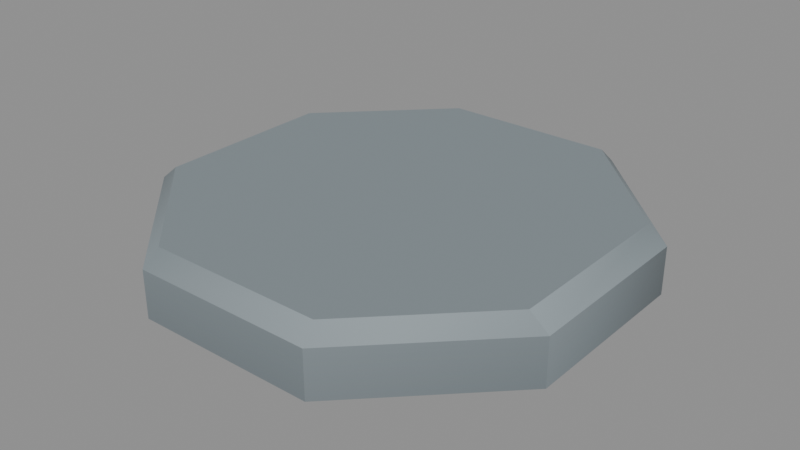 # Source: kaykit_roofmodule_base_v01.blend  (saved by Blender 5.2.44; exported with 4.5.12 LTS)
import bpy
from mathutils import Matrix  # noqa: F401  (used for matrix-valued properties, if any)

bpy.ops.wm.read_factory_settings(use_empty=True)
scene = bpy.context.scene
scene.name = 'Scene'

# ---- images (referenced by path relative to the original .blend; pixels are not part of the script)
import os
ASSET_DIR = os.environ.get("B2B_ASSET_DIR", "")  # directory of the original .blend (textures are referenced by path, not embedded)
HERE = os.path.dirname(os.path.abspath(__file__))  # packed textures are extracted next to this script under _unpacked/

def load_image(name, relpath, width, height, colorspace="sRGB"):
    """Load a texture the original file referenced (path relative to the .blend, or extracted next to this script)."""
    p = next((c for c in (os.path.join(HERE, relpath), os.path.join(ASSET_DIR, relpath)) if relpath and os.path.exists(c)), "")
    if p:
        img = bpy.data.images.load(p, check_existing=True)
        img.name = name
    else:  # same state as the original file: an image datablock whose file is absent (Cycles renders it pink)
        img = bpy.data.images.new(name, width, height)
        img.source = "FILE"
        img.filepath = "//" + (relpath or name)
    img.colorspace_settings.name = colorspace
    return img
img_spacebits_texture = load_image('spacebits_texture', '_unpacked/texture_0.b1ae3fef.png', 1024, 1024, 'sRGB')

# ---- materials (node trees are filled in below, after node groups)
mat_spacebits_texture = bpy.data.materials.new('spacebits_texture')
mat_spacebits_texture.use_backface_culling = True

# ---- material node trees
mat_spacebits_texture.use_nodes = True; mat_spacebits_texture.node_tree.nodes.clear()
_N = mat_spacebits_texture.node_tree.nodes; _L = mat_spacebits_texture.node_tree.links
n0 = _N.new('ShaderNodeBsdfPrincipled'); n0.name = 'Principled BSDF'; n0.location = (10, 300)
n0.inputs[2].default_value = 0.6
n0.inputs[10].default_value = 0.005
n1 = _N.new('ShaderNodeOutputMaterial'); n1.name = 'Material Output'; n1.location = (300, 300)
n2 = _N.new('ShaderNodeTexImage'); n2.name = 'Image Texture'; n2.location = (-440, 210)
n2.label = 'BASE COLOR'
n2.image = img_spacebits_texture
_L.new(n0.outputs[0], n1.inputs[0])
_L.new(n2.outputs[0], n0.inputs[0])
n1.is_active_output = True

# ---- meshes
me_cylinder_2713 = bpy.data.meshes.new('Cylinder.2713')
me_cylinder_2713.from_pydata([(-8.568e-08, 0.0, -0.1), (-8.568e-08, 0.0, -0.1), (-8.568e-08, 0.0, -0.1), (-8.568e-08, 0.0, -0.1), (-8.568e-08, 0.0, -0.1), (-8.568e-08, 0.0, -0.1), (-8.568e-08, 0.0, -0.1), (-8.568e-08, 0.0, -0.1), (0.289, 0.6976, 0.05), (0.289, 0.6976, 0.05), (0.289, 0.6976, 0.05), (0.2783, 0.6476, 0.1), (0.2783, 0.6476, 0.1), (0.6374, 0.289, 0.1), (0.6374, 0.289, 0.1), (0.6374, 0.289, 0.1), (0.6374, 0.289, 0.1), (0.6976, 0.289, 0.05), (0.6976, 0.289, 0.05), (0.6976, 0.289, 0.05), (0.6976, 0.289, 0.05), (0.6374, -0.289, 0.1), (0.6374, -0.289, 0.1), (0.6374, -0.289, 0.1), (0.6374, -0.289, 0.1), (0.6976, -0.289, 0.05), (0.6976, -0.289, 0.05), (0.6976, -0.289, 0.05), (0.6976, -0.289, 0.05), (0.2783, -0.6476, 0.1), (0.2783, -0.6476, 0.1), (0.289, -0.6976, 0.05), (0.289, -0.6976, 0.05), (0.289, -0.6976, 0.05), (-0.2783, -0.6476, 0.1), (-0.2783, -0.6476, 0.1), (-0.289, -0.6976, 0.05), (-0.289, -0.6976, 0.05), (-0.289, -0.6976, 0.05), (-0.6374, -0.289, 0.1), (-0.6374, -0.289, 0.1), (-0.6374, -0.289, 0.1), (-0.6374, -0.289, 0.1), (-0.6976, -0.289, 0.05), (-0.6976, -0.289, 0.05), (-0.6976, -0.289, 0.05), (-0.6976, -0.289, 0.05), (-0.6374, 0.289, 0.1), (-0.6374, 0.289, 0.1), (-0.6374, 0.289, 0.1), (-0.6976, 0.289, 0.05), (-0.6976, 0.289, 0.05), (-0.6976, 0.289, 0.05), (-0.6976, 0.289, 0.05), (-0.2783, 0.6476, 0.1), (-0.2783, 0.6476, 0.1), (-0.289, 0.6976, 0.05), (-0.289, 0.6976, 0.05), (-0.289, 0.6976, 0.05), (-8.54e-08, -9.313e-09, 0.1), (-8.54e-08, -9.313e-09, 0.1), (-8.54e-08, -9.313e-09, 0.1), (-8.54e-08, -9.313e-09, 0.1), (-8.54e-08, -9.313e-09, 0.1), (-8.54e-08, -9.313e-09, 0.1), (0.289, 0.6976, -0.1), (0.289, 0.6976, -0.1), (0.289, 0.6976, -0.1), (0.6976, 0.289, -0.1), (0.6976, 0.289, -0.1), (0.6976, 0.289, -0.1), (0.6976, -0.289, -0.1), (0.6976, -0.289, -0.1), (0.6976, -0.289, -0.1), (0.289, -0.6976, -0.1), (0.289, -0.6976, -0.1), (0.289, -0.6976, -0.1), (-0.289, -0.6976, -0.1), (-0.289, -0.6976, -0.1), (-0.289, -0.6976, -0.1), (-0.6976, -0.289, -0.1), (-0.6976, -0.289, -0.1), (-0.6976, -0.289, -0.1), (-0.6976, 0.289, -0.1), (-0.6976, 0.289, -0.1), (-0.6976, 0.289, -0.1), (-0.289, 0.6976, -0.1), (-0.289, 0.6976, -0.1), (-0.289, 0.6976, -0.1)], [], [(65, 87, 56), (65, 56, 9), (75, 72, 28), (75, 28, 32), (78, 74, 33), (78, 33, 38), (60, 55, 49), (71, 68, 19), (71, 19, 27), (86, 84, 50), (86, 50, 58), (81, 77, 36), (81, 36, 46), (83, 80, 43), (83, 43, 53), (35, 60, 42), (11, 15, 18), (11, 18, 8), (13, 23, 25), (13, 25, 17), (21, 29, 31), (21, 31, 26), (29, 34, 37), (29, 37, 31), (34, 41, 45), (34, 45, 37), (39, 47, 51), (39, 51, 44), (48, 54, 57), (48, 57, 52), (54, 11, 8), (54, 8, 57), (69, 66, 10), (69, 10, 20), (30, 22, 64), (16, 12, 64), (12, 55, 62), (59, 49, 40), (35, 30, 61), (24, 14, 63), (4, 67, 70), (6, 70, 73), (7, 73, 76), (5, 76, 79), (2, 79, 82), (0, 82, 85), (1, 85, 88), (3, 88, 67)])
me_cylinder_2713.polygons.foreach_set('use_smooth', [0, 0, 1, 1, 0, 0, 0, 1, 1, 1, 1, 1, 1, 1, 1, 0, 1, 1, 1, 1, 1, 1, 1, 1, 1, 1, 1, 1, 1, 1, 1, 1, 1, 1, 0, 0, 0, 0, 0, 0, 0, 0, 0, 0, 0, 0, 0, 0])
_uv = me_cylinder_2713.uv_layers.new(name='UVMap')
_uv.uv.foreach_set('vector', [0.3224, 0.8446, 0.2951, 0.8446, 0.2951, 0.8638, 0.3224, 0.8446, 0.2951, 0.8638, 0.3224, 0.8638, 0.3224, 0.8446, 0.3417, 0.8446, 0.3417, 0.8638, 0.3224, 0.8446, 0.3417, 0.8638, 0.3224, 0.8638, 0.2951, 0.8446, 0.3224, 0.8446, 0.3224, 0.8638, 0.2951, 0.8446, 0.3224, 0.8638, 0.2951, 0.8638, 0.2956, 0.8784, 0.2956, 0.8784, 0.2786, 0.8784, 0.3417, 0.855, 0.3417, 0.855, 0.3417, 0.8741, 0.3417, 0.855, 0.3417, 0.8741, 0.3417, 0.8741, 0.2951, 0.8446, 0.2758, 0.8446, 0.2758, 0.8638, 0.2951, 0.8446, 0.2758, 0.8638, 0.2951, 0.8638, 0.2758, 0.8446, 0.2951, 0.8446, 0.2951, 0.8638, 0.2758, 0.8446, 0.2951, 0.8638, 0.2758, 0.8638, 0.2758, 0.855, 0.2758, 0.855, 0.2758, 0.8741, 0.2758, 0.855, 0.2758, 0.8741, 0.2758, 0.8741, 0.2956, 0.8784, 0.2956, 0.8784, 0.2786, 0.8784, 0.3219, 0.889, 0.3389, 0.889, 0.3417, 0.889, 0.3219, 0.889, 0.3417, 0.889, 0.3224, 0.889, 0.3389, 0.8993, 0.3389, 0.8993, 0.3417, 0.8993, 0.3389, 0.8993, 0.3417, 0.8993, 0.3417, 0.8993, 0.3389, 0.889, 0.3219, 0.889, 0.3224, 0.889, 0.3389, 0.889, 0.3224, 0.889, 0.3417, 0.889, 0.3219, 0.889, 0.2956, 0.889, 0.2951, 0.889, 0.3219, 0.889, 0.2951, 0.889, 0.3224, 0.889, 0.2956, 0.889, 0.2786, 0.889, 0.2758, 0.889, 0.2956, 0.889, 0.2758, 0.889, 0.2951, 0.889, 0.2786, 0.8993, 0.2786, 0.8993, 0.2758, 0.8993, 0.2786, 0.8993, 0.2758, 0.8993, 0.2758, 0.8993, 0.2786, 0.889, 0.2956, 0.889, 0.2951, 0.889, 0.2786, 0.889, 0.2951, 0.889, 0.2758, 0.889, 0.2956, 0.889, 0.3219, 0.889, 0.3224, 0.889, 0.2956, 0.889, 0.3224, 0.889, 0.2951, 0.889, 0.3417, 0.8446, 0.3224, 0.8446, 0.3224, 0.8638, 0.3417, 0.8446, 0.3224, 0.8638, 0.3417, 0.8638, 0.3219, 0.8784, 0.3389, 0.8784, 0.3219, 0.8784, 0.3389, 0.8784, 0.3219, 0.8784, 0.3219, 0.8784, 0.3219, 0.8784, 0.2956, 0.8784, 0.3131, 0.8784, 0.2956, 0.8784, 0.2786, 0.8784, 0.2786, 0.8784, 0.2956, 0.8784, 0.3219, 0.8784, 0.3043, 0.8784, 0.3389, 0.8784, 0.3389, 0.8784, 0.3219, 0.8784, 0.3213, 0.8296, 0.3224, 0.829, 0.3417, 0.8394, 0.339, 0.8379, 0.3417, 0.8394, 0.3417, 0.829, 0.339, 0.8296, 0.3417, 0.829, 0.3224, 0.829, 0.3213, 0.8292, 0.3224, 0.829, 0.2951, 0.829, 0.2962, 0.8296, 0.2951, 0.829, 0.2758, 0.8394, 0.2784, 0.8379, 0.2758, 0.8394, 0.2758, 0.829, 0.2784, 0.8296, 0.2758, 0.829, 0.2951, 0.829, 0.2962, 0.8292, 0.2951, 0.829, 0.3224, 0.829])
me_cylinder_2713.materials.append(mat_spacebits_texture)
me_cylinder_2713.update()
me_cylinder_2713.normals_split_custom_set([tuple(v) for v in zip(*[iter([0.0, 1.0, 0.0, 0.0, 1.0, 0.0, 0.0, 1.0, 0.0, 0.0, 1.0, 0.0, 0.0, 1.0, 0.0, 0.0, 1.0, 0.0, 0.7071, -0.7071, 0.0, 0.9239, -0.3827, 1.837e-05, 0.9239, -0.3827, -1.828e-05, 0.7071, -0.7071, 0.0, 0.9239, -0.3827, -1.828e-05, 0.7071, -0.7071, 0.0, -1.031e-07, -1.0, 0.0, -1.031e-07, -1.0, 0.0, -1.031e-07, -1.0, 0.0, -1.031e-07, -1.0, 0.0, -1.031e-07, -1.0, 0.0, -1.031e-07, -1.0, 0.0, 1.502e-06, -1.545e-06, 1.0, 1.502e-06, -1.545e-06, 1.0, 1.502e-06, -1.545e-06, 1.0, 0.9239, -0.3827, 1.828e-05, 0.9239, 0.3827, 1.837e-05, 0.9239, 0.3827, -1.828e-05, 0.9239, -0.3827, 1.828e-05, 0.9239, 0.3827, -1.828e-05, 0.9239, -0.3827, -1.837e-05, -0.7071, 0.7071, 0.0, -0.9239, 0.3827, 1.837e-05, -0.9239, 0.3827, -1.828e-05, -0.7071, 0.7071, 0.0, -0.9239, 0.3827, -1.828e-05, -0.7071, 0.7071, 0.0, -0.9239, -0.3827, 1.828e-05, -0.7071, -0.7071, 0.0, -0.7071, -0.7071, 0.0, -0.9239, -0.3827, 1.828e-05, -0.7071, -0.7071, 0.0, -0.9239, -0.3827, -1.837e-05, -0.9239, 0.3827, 1.828e-05, -0.9239, -0.3827, 1.837e-05, -0.9239, -0.3827, -1.828e-05, -0.9239, 0.3827, 1.828e-05, -0.9239, -0.3827, -1.828e-05, -0.9239, 0.3827, -1.837e-05, 1.536e-06, 1.545e-06, 1.0, 1.536e-06, 1.545e-06, 1.0, 1.536e-06, 1.545e-06, 1.0, 0.299, 0.6427, 0.7053, 0.6037, 0.3231, 0.7288, 0.6229, 0.2169, 0.7516, 0.299, 0.6427, 0.7053, 0.6229, 0.2169, 0.7516, 0.253, 0.6572, 0.71, 0.6037, 0.323, 0.7289, 0.6037, -0.323, 0.7289, 0.6229, -0.2167, 0.7517, 0.6037, 0.323, 0.7289, 0.6229, -0.2167, 0.7517, 0.6229, 0.2167, 0.7517, 0.6037, -0.3231, 0.7288, 0.299, -0.6428, 0.7053, 0.2531, -0.6572, 0.7099, 0.6037, -0.3231, 0.7288, 0.2531, -0.6572, 0.7099, 0.6229, -0.2169, 0.7516, 0.299, -0.6428, 0.7053, -0.2989, -0.6426, 0.7055, -0.2529, -0.657, 0.7102, 0.299, -0.6428, 0.7053, -0.2529, -0.657, 0.7102, 0.2531, -0.6572, 0.7099, -0.2989, -0.6426, 0.7055, -0.6037, -0.3231, 0.7288, -0.6229, -0.2169, 0.7516, -0.2989, -0.6426, 0.7055, -0.6229, -0.2169, 0.7516, -0.2529, -0.657, 0.7102, -0.6037, -0.323, 0.7289, -0.6037, 0.323, 0.7289, -0.6229, 0.2167, 0.7517, -0.6037, -0.323, 0.7289, -0.6229, 0.2167, 0.7517, -0.6229, -0.2167, 0.7517, -0.6037, 0.3231, 0.7288, -0.2989, 0.6427, 0.7054, -0.2528, 0.657, 0.7103, -0.6037, 0.3231, 0.7288, -0.2528, 0.657, 0.7103, -0.6229, 0.2169, 0.7516, -0.2989, 0.6427, 0.7054, 0.299, 0.6427, 0.7053, 0.253, 0.6572, 0.71, -0.2989, 0.6427, 0.7054, 0.253, 0.6572, 0.71, -0.2528, 0.657, 0.7103, 0.9239, 0.3827, 1.828e-05, 0.7071, 0.7071, 0.0, 0.7071, 0.7071, 0.0, 0.9239, 0.3827, 1.828e-05, 0.7071, 0.7071, 0.0, 0.9239, 0.3827, -1.837e-05, -1.513e-06, 1.545e-06, 1.0, -1.513e-06, 1.545e-06, 1.0, -1.513e-06, 1.545e-06, 1.0, -1.524e-06, -1.545e-06, 1.0, -1.524e-06, -1.545e-06, 1.0, -1.524e-06, -1.545e-06, 1.0, 0.0, -2.209e-06, 1.0, 0.0, -2.209e-06, 1.0, 0.0, -2.209e-06, 1.0, 2.245e-06, 3.086e-13, 1.0, 2.245e-06, 3.086e-13, 1.0, 2.245e-06, 3.086e-13, 1.0, 0.0, 2.209e-06, 1.0, 0.0, 2.209e-06, 1.0, 0.0, 2.209e-06, 1.0, -2.255e-06, 1.543e-13, 1.0, -2.255e-06, 1.543e-13, 1.0, -2.255e-06, 1.543e-13, 1.0, 1.848e-08, 0.0, -1.0, 1.848e-08, 0.0, -1.0, 1.848e-08, 0.0, -1.0, -1.848e-08, 0.0, -1.0, -1.848e-08, 0.0, -1.0, -1.848e-08, 0.0, -1.0, 0.0, 0.0, -1.0, 0.0, 0.0, -1.0, 0.0, 0.0, -1.0, -7.392e-09, 0.0, -1.0, -7.392e-09, 0.0, -1.0, -7.392e-09, 0.0, -1.0, 1.848e-08, 0.0, -1.0, 1.848e-08, 0.0, -1.0, 1.848e-08, 0.0, -1.0, 0.0, 0.0, -1.0, 0.0, 0.0, -1.0, 0.0, 0.0, -1.0, 0.0, 0.0, -1.0, 0.0, 0.0, -1.0, 0.0, 0.0, -1.0, 0.0, 0.0, -1.0, 0.0, 0.0, -1.0, 0.0, 0.0, -1.0])] * 3)])

# ---- objects
ob_root = bpy.data.objects.new('root', None)
ob_roofmodule_base = bpy.data.objects.new('roofmodule_base', me_cylinder_2713)

# ---- transforms, parenting, visibility, modifiers, constraints
ob_root.location = (0.0, 0.0, 0.0)
ob_root.rotation_mode = 'QUATERNION'
ob_root.rotation_quaternion = (1.0, 0.0, 0.0, 0.0)
ob_root.empty_display_size = 0.001
ob_roofmodule_base.parent = ob_root
ob_roofmodule_base.location = (0.0, 0.0, 0.0)
ob_roofmodule_base.rotation_mode = 'QUATERNION'
ob_roofmodule_base.rotation_quaternion = (1.0, 0.0, 0.0, 0.0)

# ---- collection membership
scene.collection.objects.link(ob_root)
scene.collection.objects.link(ob_roofmodule_base)

# ---- scene / render settings (as saved in the file)
scene.frame_start = 1; scene.frame_end = 250; scene.frame_set(1)
scene.render.engine = 'BLENDER_EEVEE_NEXT'
scene.render.bake_bias = 0.0
scene.render.bake_samples = 0
scene.render.compositor_device = 'GPU'
scene.eevee.use_volume_custom_range = False
scene.eevee.fast_gi_thickness_near = 0.1
scene.eevee.fast_gi_thickness_far = 0.0
scene.eevee.ray_tracing_options.screen_trace_thickness = 0.1
bpy.context.view_layer.update()

# ---- added for rendering (the .blend has no active camera and no usable light): camera, sun + grey world if the file has none
cam_auto = bpy.data.cameras.new('AutoCamera')
cam_auto.lens = 50.0
cam_auto.sensor_width = 36.0
cam_auto.clip_end = 1000.0
ob_auto_camera = bpy.data.objects.new('AutoCamera', cam_auto)
scene.collection.objects.link(ob_auto_camera)
ob_auto_camera.location = (1.83497, -2.20197, 1.46798)
ob_auto_camera.rotation_euler = (1.09748, -7.21219e-08, 0.694738)
scene.camera = ob_auto_camera
light_auto_sun = bpy.data.lights.new('AutoSun', 'SUN')
light_auto_sun.energy = 3.0
light_auto_sun.angle = 0.0523599
ob_auto_sun = bpy.data.objects.new('AutoSun', light_auto_sun)
scene.collection.objects.link(ob_auto_sun)
ob_auto_sun.rotation_euler = (0.872665, 0.174533, 0.523599)
if scene.world is None:
    world_auto = bpy.data.worlds.new('AutoWorld')
    world_auto.color = (0.3, 0.3, 0.3)
    scene.world = world_auto
bpy.context.view_layer.update()

